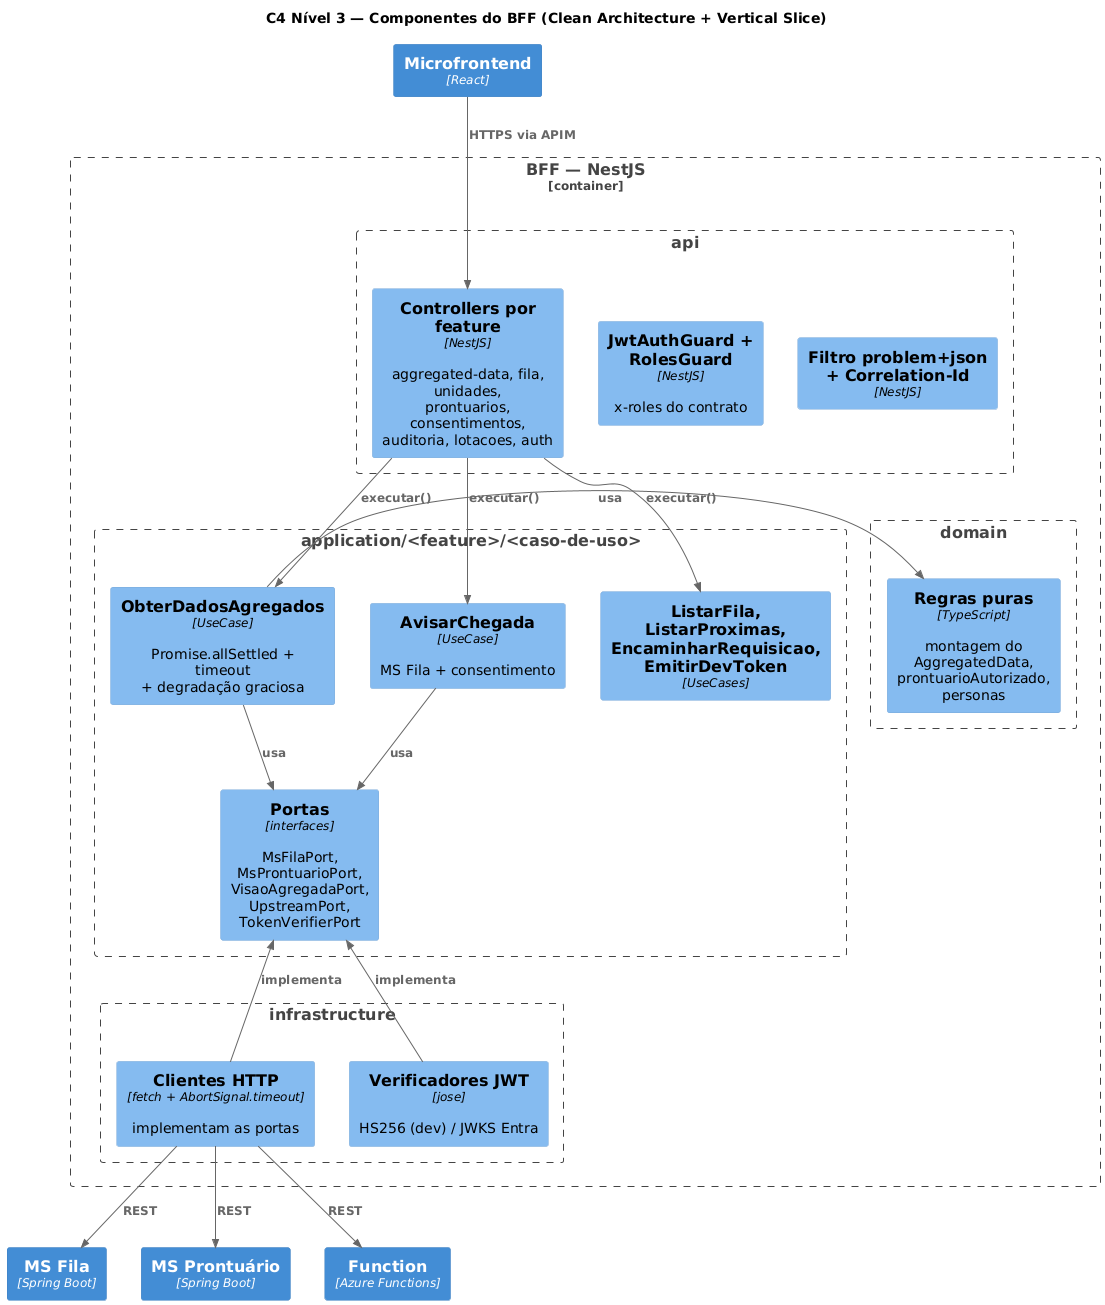

The diagram above was rendered by PlantUML. Its source (embedded in the PNG):
@startuml c4-n3-bff
!include <C4/C4_Component>
HIDE_STEREOTYPE()
title C4 Nível 3 — Componentes do BFF (Clean Architecture + Vertical Slice)

Container(spa, "Microfrontend", "React")
Container_Boundary(bff, "BFF — NestJS") {
  Boundary(api, "api") {
    Component(ctrl, "Controllers por feature", "NestJS", "aggregated-data, fila, unidades,\nprontuarios, consentimentos,\nauditoria, lotacoes, auth")
    Component(guards, "JwtAuthGuard + RolesGuard", "NestJS", "x-roles do contrato")
    Component(filtro, "Filtro problem+json\n+ Correlation-Id", "NestJS")
  }
  Boundary(app, "application/<feature>/<caso-de-uso>") {
    Component(agg, "ObterDadosAgregados", "UseCase", "Promise.allSettled + timeout\n+ degradação graciosa")
    Component(aviso, "AvisarChegada", "UseCase", "MS Fila + consentimento")
    Component(outros, "ListarFila, ListarProximas,\nEncaminharRequisicao, EmitirDevToken", "UseCases")
    Component(portas, "Portas", "interfaces", "MsFilaPort, MsProntuarioPort,\nVisaoAgregadaPort, UpstreamPort,\nTokenVerifierPort")
  }
  Boundary(dom, "domain") {
    Component(regras, "Regras puras", "TypeScript", "montagem do AggregatedData,\nprontuarioAutorizado, personas")
  }
  Boundary(inf, "infrastructure") {
    Component(http, "Clientes HTTP", "fetch + AbortSignal.timeout", "implementam as portas")
    Component(jwt, "Verificadores JWT", "jose", "HS256 (dev) / JWKS Entra")
  }
}
Container(msfila, "MS Fila", "Spring Boot")
Container(mspront, "MS Prontuário", "Spring Boot")
Container(fn, "Function", "Azure Functions")

Rel_D(spa, ctrl, "HTTPS via APIM")
Rel_D(ctrl, agg, "executar()")
Rel_D(ctrl, aviso, "executar()")
Rel_D(ctrl, outros, "executar()")
Rel_D(agg, portas, "usa")
Rel_D(aviso, portas, "usa")
Rel_R(agg, regras, "usa")
Rel_U(http, portas, "implementa")
Rel_U(jwt, portas, "implementa")
Rel_D(http, msfila, "REST")
Rel_D(http, mspront, "REST")
Rel_D(http, fn, "REST")
@enduml